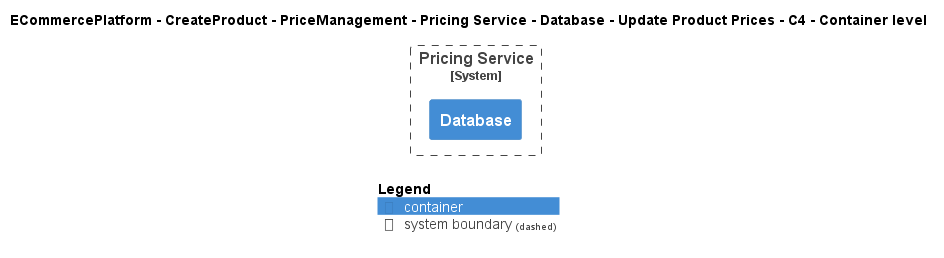

The diagram above was rendered by PlantUML. Its source (embedded in the PNG):
@startuml
!include ..\..\..\..\..\..\..\..\..\.c4s\C4_Container.puml

AddElementTag("c4interflow:lifecycle:new", $bgColor=green, $fontColor=#ffffff, $borderColor=green, $shadowing="False")
AddElementTag("c4interflow:lifecycle:changed", $bgColor=orange, $fontColor=#ffffff, $borderColor=orange, $shadowing="False")
AddElementTag("c4interflow:lifecycle:removed", $bgColor=red, $fontColor=#ffffff, $borderColor=red, $shadowing="False")

AddRelTag("c4interflow:lifecycle:new", $textColor=green, $lineColor=green)
AddRelTag("c4interflow:lifecycle:changed", $textColor=orange, $lineColor=orange)
AddRelTag("c4interflow:lifecycle:removed", $textColor=red, $lineColor=red)

SHOW_PERSON_PORTRAIT()
LAYOUT_TOP_DOWN()

skinparam linetype polyline

title ECommercePlatform - CreateProduct - PriceManagement - Pricing Service - Database - Update Product Prices - C4 - Container level


System_Boundary(ECommercePlatform.CreateProduct.PriceManagement.SoftwareSystems.PricingService, "Pricing Service") {
    Container(ECommercePlatform.CreateProduct.PriceManagement.SoftwareSystems.PricingService.Containers.Database, "Database", "", "")
}



SHOW_LEGEND()
@enduml